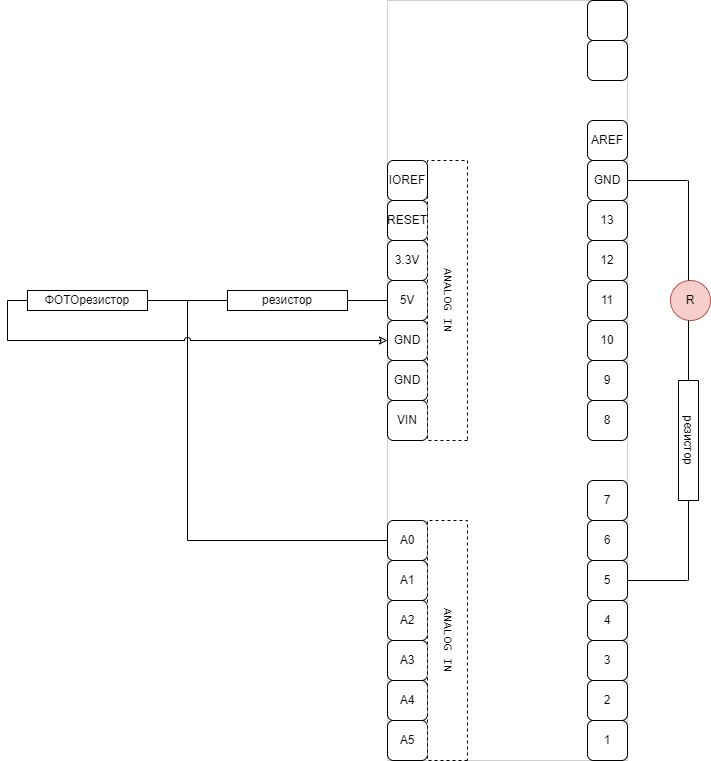

The diagram above was exported from draw.io. Its source (the exported page's mxGraphModel, read from the mxfile embedded in the PNG):
<mxGraphModel dx="1695" dy="985" grid="1" gridSize="10" guides="1" tooltips="1" connect="1" arrows="1" fold="1" page="1" pageScale="1" pageWidth="827" pageHeight="1169" math="0" shadow="0">
  <root>
    <mxCell id="0" />
    <mxCell id="1" parent="0" />
    <mxCell id="BfmB40hzFDKqSv8pES7P-2" value="" style="rounded=0;whiteSpace=wrap;html=1;strokeWidth=0.1;" parent="1" vertex="1">
      <mxGeometry x="430" y="170" width="240" height="760" as="geometry" />
    </mxCell>
    <mxCell id="BfmB40hzFDKqSv8pES7P-4" value="1" style="rounded=1;whiteSpace=wrap;html=1;" parent="1" vertex="1">
      <mxGeometry x="630" y="890" width="40" height="40" as="geometry" />
    </mxCell>
    <mxCell id="BfmB40hzFDKqSv8pES7P-5" value="2" style="rounded=1;whiteSpace=wrap;html=1;" parent="1" vertex="1">
      <mxGeometry x="630" y="850" width="40" height="40" as="geometry" />
    </mxCell>
    <mxCell id="BfmB40hzFDKqSv8pES7P-6" value="3" style="rounded=1;whiteSpace=wrap;html=1;" parent="1" vertex="1">
      <mxGeometry x="630" y="810" width="40" height="40" as="geometry" />
    </mxCell>
    <mxCell id="BfmB40hzFDKqSv8pES7P-7" value="4" style="rounded=1;whiteSpace=wrap;html=1;" parent="1" vertex="1">
      <mxGeometry x="630" y="770" width="40" height="40" as="geometry" />
    </mxCell>
    <mxCell id="BfmB40hzFDKqSv8pES7P-8" value="5" style="rounded=1;whiteSpace=wrap;html=1;" parent="1" vertex="1">
      <mxGeometry x="630" y="730" width="40" height="40" as="geometry" />
    </mxCell>
    <mxCell id="BfmB40hzFDKqSv8pES7P-9" value="6" style="rounded=1;whiteSpace=wrap;html=1;" parent="1" vertex="1">
      <mxGeometry x="630" y="690" width="40" height="40" as="geometry" />
    </mxCell>
    <mxCell id="BfmB40hzFDKqSv8pES7P-10" value="7" style="rounded=1;whiteSpace=wrap;html=1;" parent="1" vertex="1">
      <mxGeometry x="630" y="650" width="40" height="40" as="geometry" />
    </mxCell>
    <mxCell id="BfmB40hzFDKqSv8pES7P-11" value="8" style="rounded=1;whiteSpace=wrap;html=1;" parent="1" vertex="1">
      <mxGeometry x="630" y="570" width="40" height="40" as="geometry" />
    </mxCell>
    <mxCell id="BfmB40hzFDKqSv8pES7P-12" value="9" style="rounded=1;whiteSpace=wrap;html=1;" parent="1" vertex="1">
      <mxGeometry x="630" y="530" width="40" height="40" as="geometry" />
    </mxCell>
    <mxCell id="BfmB40hzFDKqSv8pES7P-13" value="10" style="rounded=1;whiteSpace=wrap;html=1;" parent="1" vertex="1">
      <mxGeometry x="630" y="490" width="40" height="40" as="geometry" />
    </mxCell>
    <mxCell id="BfmB40hzFDKqSv8pES7P-14" value="11" style="rounded=1;whiteSpace=wrap;html=1;" parent="1" vertex="1">
      <mxGeometry x="630" y="450" width="40" height="40" as="geometry" />
    </mxCell>
    <mxCell id="BfmB40hzFDKqSv8pES7P-15" value="12" style="rounded=1;whiteSpace=wrap;html=1;" parent="1" vertex="1">
      <mxGeometry x="630" y="410" width="40" height="40" as="geometry" />
    </mxCell>
    <mxCell id="BfmB40hzFDKqSv8pES7P-16" value="13" style="rounded=1;whiteSpace=wrap;html=1;" parent="1" vertex="1">
      <mxGeometry x="630" y="370" width="40" height="40" as="geometry" />
    </mxCell>
    <mxCell id="BfmB40hzFDKqSv8pES7P-19" value="GND" style="rounded=1;whiteSpace=wrap;html=1;" parent="1" vertex="1">
      <mxGeometry x="630" y="330" width="40" height="40" as="geometry" />
    </mxCell>
    <mxCell id="BfmB40hzFDKqSv8pES7P-20" value="AREF" style="rounded=1;whiteSpace=wrap;html=1;" parent="1" vertex="1">
      <mxGeometry x="630" y="290" width="40" height="40" as="geometry" />
    </mxCell>
    <mxCell id="BfmB40hzFDKqSv8pES7P-21" value="" style="rounded=1;whiteSpace=wrap;html=1;" parent="1" vertex="1">
      <mxGeometry x="630" y="210" width="40" height="40" as="geometry" />
    </mxCell>
    <mxCell id="BfmB40hzFDKqSv8pES7P-22" value="" style="rounded=1;whiteSpace=wrap;html=1;" parent="1" vertex="1">
      <mxGeometry x="630" y="170" width="40" height="40" as="geometry" />
    </mxCell>
    <mxCell id="BfmB40hzFDKqSv8pES7P-23" value="A5" style="rounded=1;whiteSpace=wrap;html=1;" parent="1" vertex="1">
      <mxGeometry x="430" y="890" width="40" height="40" as="geometry" />
    </mxCell>
    <mxCell id="BfmB40hzFDKqSv8pES7P-24" value="A4" style="rounded=1;whiteSpace=wrap;html=1;" parent="1" vertex="1">
      <mxGeometry x="430" y="850" width="40" height="40" as="geometry" />
    </mxCell>
    <mxCell id="BfmB40hzFDKqSv8pES7P-25" value="&lt;span style=&quot;color: rgb(0, 0, 0); font-family: Helvetica; font-size: 12px; font-style: normal; font-variant-ligatures: normal; font-variant-caps: normal; font-weight: 400; letter-spacing: normal; orphans: 2; text-align: center; text-indent: 0px; text-transform: none; widows: 2; word-spacing: 0px; -webkit-text-stroke-width: 0px; background-color: rgb(251, 251, 251); text-decoration-thickness: initial; text-decoration-style: initial; text-decoration-color: initial; float: none; display: inline !important;&quot;&gt;A3&lt;/span&gt;" style="rounded=1;whiteSpace=wrap;html=1;" parent="1" vertex="1">
      <mxGeometry x="430" y="810" width="40" height="40" as="geometry" />
    </mxCell>
    <mxCell id="BfmB40hzFDKqSv8pES7P-26" value="A2" style="rounded=1;whiteSpace=wrap;html=1;" parent="1" vertex="1">
      <mxGeometry x="430" y="770" width="40" height="40" as="geometry" />
    </mxCell>
    <mxCell id="BfmB40hzFDKqSv8pES7P-27" value="A1" style="rounded=1;whiteSpace=wrap;html=1;" parent="1" vertex="1">
      <mxGeometry x="430" y="730" width="40" height="40" as="geometry" />
    </mxCell>
    <mxCell id="BfmB40hzFDKqSv8pES7P-28" value="A0" style="rounded=1;whiteSpace=wrap;html=1;" parent="1" vertex="1">
      <mxGeometry x="430" y="690" width="40" height="40" as="geometry" />
    </mxCell>
    <mxCell id="BfmB40hzFDKqSv8pES7P-29" value="ANALOG IN" style="rounded=0;whiteSpace=wrap;html=1;strokeWidth=1;horizontal=0;rotation=-180;fontFamily=Lucida Console;strokeColor=#000000;dashed=1;" parent="1" vertex="1">
      <mxGeometry x="470" y="690" width="40" height="240" as="geometry" />
    </mxCell>
    <mxCell id="BfmB40hzFDKqSv8pES7P-30" value="VIN" style="rounded=1;whiteSpace=wrap;html=1;" parent="1" vertex="1">
      <mxGeometry x="430" y="570" width="40" height="40" as="geometry" />
    </mxCell>
    <mxCell id="BfmB40hzFDKqSv8pES7P-31" value="GND" style="rounded=1;whiteSpace=wrap;html=1;" parent="1" vertex="1">
      <mxGeometry x="430" y="530" width="40" height="40" as="geometry" />
    </mxCell>
    <mxCell id="BfmB40hzFDKqSv8pES7P-32" value="GND" style="rounded=1;whiteSpace=wrap;html=1;" parent="1" vertex="1">
      <mxGeometry x="430" y="490" width="40" height="40" as="geometry" />
    </mxCell>
    <mxCell id="BfmB40hzFDKqSv8pES7P-33" value="5V" style="rounded=1;whiteSpace=wrap;html=1;" parent="1" vertex="1">
      <mxGeometry x="430" y="450" width="40" height="40" as="geometry" />
    </mxCell>
    <mxCell id="BfmB40hzFDKqSv8pES7P-34" value="3.3V" style="rounded=1;whiteSpace=wrap;html=1;" parent="1" vertex="1">
      <mxGeometry x="430" y="410" width="40" height="40" as="geometry" />
    </mxCell>
    <mxCell id="BfmB40hzFDKqSv8pES7P-35" value="RESET" style="rounded=1;whiteSpace=wrap;html=1;" parent="1" vertex="1">
      <mxGeometry x="430" y="370" width="40" height="40" as="geometry" />
    </mxCell>
    <mxCell id="BfmB40hzFDKqSv8pES7P-36" value="ANALOG IN" style="rounded=0;whiteSpace=wrap;html=1;strokeWidth=1;horizontal=0;rotation=-180;fontFamily=Lucida Console;strokeColor=#000000;dashed=1;" parent="1" vertex="1">
      <mxGeometry x="470" y="330" width="40" height="280" as="geometry" />
    </mxCell>
    <mxCell id="BfmB40hzFDKqSv8pES7P-37" value="IOREF" style="rounded=1;whiteSpace=wrap;html=1;" parent="1" vertex="1">
      <mxGeometry x="430" y="330" width="40" height="40" as="geometry" />
    </mxCell>
    <mxCell id="_V2LeswgyW-5Ll7CcPLM-3" value="резистор" style="rounded=0;whiteSpace=wrap;html=1;rotation=90;" parent="1" vertex="1">
      <mxGeometry x="671" y="600" width="120" height="20" as="geometry" />
    </mxCell>
    <mxCell id="_V2LeswgyW-5Ll7CcPLM-12" value="R" style="ellipse;whiteSpace=wrap;html=1;fillColor=#f8cecc;strokeColor=#b85450;" parent="1" vertex="1">
      <mxGeometry x="713" y="450" width="40" height="40" as="geometry" />
    </mxCell>
    <mxCell id="_V2LeswgyW-5Ll7CcPLM-17" value="" style="endArrow=none;html=1;rounded=0;exitX=1;exitY=0.5;exitDx=0;exitDy=0;" parent="1" source="BfmB40hzFDKqSv8pES7P-19" edge="1">
      <mxGeometry width="50" height="50" relative="1" as="geometry">
        <mxPoint x="820.0000000000002" y="420.2" as="sourcePoint" />
        <mxPoint x="730" y="350" as="targetPoint" />
      </mxGeometry>
    </mxCell>
    <mxCell id="ON_EHFKH8_OvtQTHk-mQ-1" value="" style="endArrow=none;html=1;rounded=0;entryX=0.5;entryY=0;entryDx=0;entryDy=0;" parent="1" edge="1">
      <mxGeometry width="50" height="50" relative="1" as="geometry">
        <mxPoint x="731" y="350" as="sourcePoint" />
        <mxPoint x="731" y="450" as="targetPoint" />
      </mxGeometry>
    </mxCell>
    <mxCell id="ON_EHFKH8_OvtQTHk-mQ-2" value="резистор" style="rounded=0;whiteSpace=wrap;html=1;" parent="1" vertex="1">
      <mxGeometry x="270" y="460" width="120" height="20" as="geometry" />
    </mxCell>
    <mxCell id="ON_EHFKH8_OvtQTHk-mQ-4" value="" style="endArrow=none;html=1;rounded=0;exitX=0.5;exitY=1;exitDx=0;exitDy=0;entryX=0;entryY=0.5;entryDx=0;entryDy=0;" parent="1" target="_V2LeswgyW-5Ll7CcPLM-3" edge="1">
      <mxGeometry width="50" height="50" relative="1" as="geometry">
        <mxPoint x="731" y="490" as="sourcePoint" />
        <mxPoint x="741" y="550" as="targetPoint" />
      </mxGeometry>
    </mxCell>
    <mxCell id="ON_EHFKH8_OvtQTHk-mQ-5" value="" style="endArrow=none;html=1;rounded=0;entryX=1;entryY=0.5;entryDx=0;entryDy=0;" parent="1" target="_V2LeswgyW-5Ll7CcPLM-3" edge="1">
      <mxGeometry width="50" height="50" relative="1" as="geometry">
        <mxPoint x="731" y="750" as="sourcePoint" />
        <mxPoint x="771" y="750" as="targetPoint" />
      </mxGeometry>
    </mxCell>
    <mxCell id="ON_EHFKH8_OvtQTHk-mQ-6" value="" style="endArrow=none;html=1;rounded=0;entryX=1;entryY=0.5;entryDx=0;entryDy=0;" parent="1" target="BfmB40hzFDKqSv8pES7P-8" edge="1">
      <mxGeometry width="50" height="50" relative="1" as="geometry">
        <mxPoint x="730" y="750" as="sourcePoint" />
        <mxPoint x="760" y="840" as="targetPoint" />
      </mxGeometry>
    </mxCell>
    <mxCell id="ON_EHFKH8_OvtQTHk-mQ-7" value="" style="endArrow=none;html=1;rounded=0;entryX=1;entryY=0.5;entryDx=0;entryDy=0;exitX=0;exitY=0.5;exitDx=0;exitDy=0;" parent="1" source="BfmB40hzFDKqSv8pES7P-33" target="ON_EHFKH8_OvtQTHk-mQ-2" edge="1">
      <mxGeometry width="50" height="50" relative="1" as="geometry">
        <mxPoint x="370" y="594" as="sourcePoint" />
        <mxPoint x="310" y="594" as="targetPoint" />
      </mxGeometry>
    </mxCell>
    <mxCell id="ON_EHFKH8_OvtQTHk-mQ-8" value="" style="endArrow=none;html=1;rounded=0;entryX=0;entryY=0.5;entryDx=0;entryDy=0;" parent="1" target="ON_EHFKH8_OvtQTHk-mQ-2" edge="1">
      <mxGeometry width="50" height="50" relative="1" as="geometry">
        <mxPoint x="190" y="470" as="sourcePoint" />
        <mxPoint x="250" y="490" as="targetPoint" />
      </mxGeometry>
    </mxCell>
    <mxCell id="ON_EHFKH8_OvtQTHk-mQ-9" value="" style="endArrow=none;html=1;rounded=0;" parent="1" edge="1">
      <mxGeometry width="50" height="50" relative="1" as="geometry">
        <mxPoint x="230" y="470" as="sourcePoint" />
        <mxPoint x="230" y="710" as="targetPoint" />
      </mxGeometry>
    </mxCell>
    <mxCell id="ON_EHFKH8_OvtQTHk-mQ-10" value="" style="endArrow=none;html=1;rounded=0;entryX=0;entryY=0.5;entryDx=0;entryDy=0;" parent="1" target="BfmB40hzFDKqSv8pES7P-28" edge="1">
      <mxGeometry width="50" height="50" relative="1" as="geometry">
        <mxPoint x="230" y="710" as="sourcePoint" />
        <mxPoint x="240" y="720" as="targetPoint" />
      </mxGeometry>
    </mxCell>
    <mxCell id="ON_EHFKH8_OvtQTHk-mQ-13" style="edgeStyle=orthogonalEdgeStyle;rounded=0;orthogonalLoop=1;jettySize=auto;html=1;exitX=0;exitY=0.5;exitDx=0;exitDy=0;entryX=0;entryY=0.5;entryDx=0;entryDy=0;jumpStyle=arc;endFill=0;anchorPointDirection=1;strokeColor=default;shadow=0;" parent="1" source="ON_EHFKH8_OvtQTHk-mQ-11" target="BfmB40hzFDKqSv8pES7P-32" edge="1">
      <mxGeometry relative="1" as="geometry" />
    </mxCell>
    <mxCell id="ON_EHFKH8_OvtQTHk-mQ-11" value="ФОТОрезистор" style="rounded=0;whiteSpace=wrap;html=1;" parent="1" vertex="1">
      <mxGeometry x="70" y="460" width="120" height="20" as="geometry" />
    </mxCell>
  </root>
</mxGraphModel>